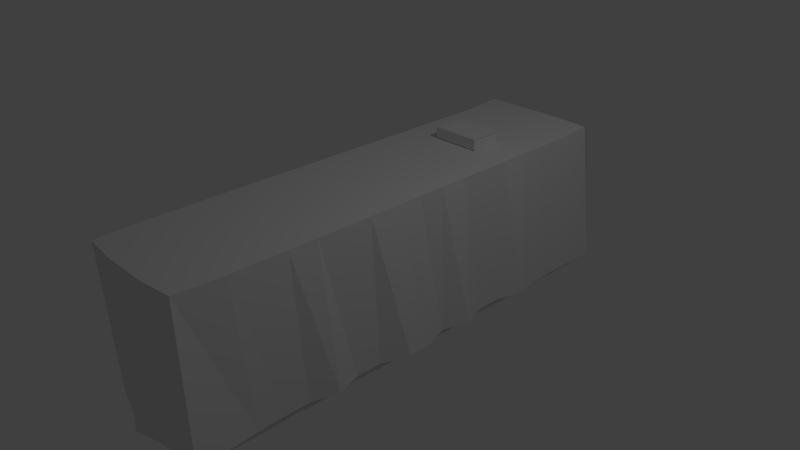 # Source: churchtable.blend  (saved by Blender 2.65.0; exported with 4.5.12 LTS)
import bpy
from mathutils import Matrix  # noqa: F401  (used for matrix-valued properties, if any)

bpy.ops.wm.read_factory_settings(use_empty=True)
scene = bpy.context.scene
scene.name = 'Scene'

# ---- collections
col_collection_1 = bpy.data.collections.new('Collection 1'); scene.collection.children.link(col_collection_1)

# ---- materials (node trees are filled in below, after node groups)
mat_material = bpy.data.materials.new('Material')
mat_material.alpha_threshold = 0.0
mat_material.use_transparent_shadow = False
mat_material.roughness = 0.5
mat_material.line_color = (0.0, 0.0, 0.0, 1.0)

# ---- material node trees

# ---- world
world_world = bpy.data.worlds.new('World'); scene.world = world_world
world_world.color = (0.05088, 0.05088, 0.05088)
world_world.use_sun_shadow = False
world_world.sun_shadow_jitter_overblur = 0.0
world_world.cycles.sampling_method = 'MANUAL'
world_world.cycles.sample_map_resolution = 256

# ---- cameras
cam_camera = bpy.data.cameras.new('Camera')
cam_camera.clip_end = 100.0
cam_camera.lens = 35.0
cam_camera.sensor_width = 32.0
cam_camera.sensor_height = 18.0
cam_camera.ortho_scale = 7.314
cam_camera.dof.focus_distance = 0.0
cam_camera.dof.aperture_fstop = 128.0

# ---- lights
light_lamp = bpy.data.lights.new('Lamp', 'POINT')
light_lamp.transmission_factor = 0.0
light_lamp.cutoff_distance = 30.0
light_lamp.energy = 100.0
light_lamp.shadow_buffer_clip_start = 1.001
light_lamp.shadow_soft_size = 0.1
light_lamp.shadow_maximum_resolution = 0.006
light_lamp.use_absolute_resolution = True
light_lamp.cycles.use_multiple_importance_sampling = False

# ---- meshes
me_cube_003 = bpy.data.meshes.new('Cube.003')
me_cube_003.from_pydata([(-1.0, -1.0, -1.0), (-1.0, 1.0, -1.0), (1.0, 1.0, -1.0), (1.0, -1.0, -1.0), (-1.0, -1.0, 1.0), (-1.0, 1.0, 1.0), (1.0, 1.0, 1.0), (1.0, -1.0, 1.0)], [], [(4, 5, 1, 0), (5, 6, 2, 1), (6, 7, 3, 2), (7, 4, 0, 3), (0, 1, 2, 3), (7, 6, 5, 4)])
me_cube_003.use_remesh_preserve_volume = False
me_cube_003.use_remesh_preserve_attributes = False
me_cube_003.use_mirror_vertex_groups = False
me_cube_003.update()
me_cube_002 = bpy.data.meshes.new('Cube.002')
me_cube_002.from_pydata([(-1.0, -0.9664, -0.9709), (-1.0, 0.3425, -0.9709), (1.0, 0.3425, -0.9709), (1.0, -0.9664, -0.9709), (-1.0, -0.9664, -0.4866), (-1.0, 0.3425, -0.4866), (1.0, 0.3425, -0.4866), (1.0, -0.9664, -0.4866), (-1.0, 0.3425, -0.5208), (-1.0, -1.0, -0.5208), (1.0, 0.3425, -0.5208), (1.0, -1.0, -0.5208), (-1.0, -0.9091, -0.5208), (1.0, -0.9091, -0.5208), (-1.0, -0.9091, -0.9338), (1.0, -0.9091, -0.9338), (-1.0, -0.9091, -0.4866), (-1.0, -0.9091, -0.9709), (1.0, -0.9091, -0.4866), (1.0, -0.9091, -0.9709), (-1.0, -1.0, -0.9338), (1.0, -1.0, -0.9338), (1.0, 0.3425, -0.9338), (-1.0, 0.3425, -0.9338)], [], [(14, 23, 1, 17), (23, 22, 2, 1), (15, 21, 3, 19), (21, 20, 0, 3), (17, 1, 2, 19), (18, 6, 5, 16), (16, 5, 8, 12), (5, 6, 10, 8), (18, 7, 11, 13), (7, 4, 9, 11), (20, 14, 17, 0), (13, 11, 21, 15), (11, 9, 20, 21), (22, 15, 19, 2), (10, 13, 12, 8), (6, 18, 13, 10), (14, 15, 22, 23), (7, 18, 16, 4), (9, 12, 14, 20), (4, 16, 12, 9), (0, 17, 19, 3), (12, 13, 15, 14)])
me_cube_002.use_remesh_preserve_volume = False
me_cube_002.use_remesh_preserve_attributes = False
me_cube_002.use_mirror_vertex_groups = False
me_cube_002.update()
me_cube_001 = bpy.data.meshes.new('Cube.001')
me_cube_001.from_pydata([(0.791, 3.21, 1.0), (0.791, -3.211, 1.0), (-0.7881, -3.211, 1.0), (-0.897, 3.263, 1.0), (0.8313, -0.0002904, 1.0), (0.001441, 3.263, 1.0), (0.00144, -3.263, 1.0), (-0.8284, -0.0002882, 1.0), (0.001441, -0.0002893, 1.0), (0.9343, 3.327, -0.9545), (0.9882, -3.288, -0.9175), (-0.85, -3.126, -1.033), (-0.9821, 3.172, -0.9761), (0.8313, -1.489, 1.0), (-0.3037, 3.263, 1.0), (-0.3037, -3.263, 1.0), (-0.8284, 1.489, 1.0), (0.8313, 1.489, 1.0), (0.3066, 3.263, 1.0), (0.3066, -3.263, 1.0), (-0.8284, -1.489, 1.0), (0.001441, -1.489, 1.0), (0.001441, 1.489, 1.0), (0.3066, -0.0002899, 1.0), (-0.3037, -0.0002888, 1.0), (1.015, -0.00187, -0.9411), (0.01259, -3.43, -0.922), (-0.8728, -0.001313, -0.9567), (0.09933, 3.307, -0.9569), (-0.3037, -1.489, 1.0), (0.9925, -1.412, -0.9454), (-0.2948, -3.293, -0.9467), (-0.8718, 1.41, -0.9568), (0.3066, -1.489, 1.0), (0.3066, 1.489, 1.0), (-0.3037, 1.489, 1.0), (0.8787, 1.41, -0.9565), (0.3006, -3.324, -0.9449), (-0.9869, -1.412, -0.9458), (-0.2934, 3.404, -0.9434), (0.3891, 3.317, -0.9562), (0.8313, -2.234, 1.0), (-0.8284, -2.234, 1.0), (0.001441, -2.234, 1.0), (-0.3037, -2.234, 1.0), (0.8746, -2.118, -0.9569), (0.3066, -2.234, 1.0), (-0.8705, -2.118, -0.9569), (-0.3037, 0.7442, 1.0), (1.017, 0.7042, -0.9434), (0.8758, -0.7069, -0.9568), (-0.3037, -0.7448, 1.0), (0.8313, -0.7448, 1.0), (-0.8284, 0.7442, 1.0), (0.8313, 0.7442, 1.0), (0.001441, 2.233, 1.0), (0.001441, 0.7442, 1.0), (0.8313, 2.233, 1.0), (-0.8284, 2.233, 1.0), (0.9295, 2.118, -0.9519), (-0.3037, 2.233, 1.0), (-0.8705, -0.7069, -0.9569), (0.3066, -0.7448, 1.0), (0.001441, -0.7448, 1.0), (-0.8284, -0.7448, 1.0), (0.3066, 0.7442, 1.0), (-0.8705, 0.7042, -0.9569), (-1.009, 2.115, -0.9438), (0.3066, 2.233, 1.0), (-0.8284, 2.605, 1.0), (0.8313, 2.605, 1.0), (0.001441, 2.605, 1.0), (-0.898, 2.468, -0.9569), (0.3066, 2.605, 1.0), (-0.3037, 2.605, 1.0), (0.9162, 2.471, -0.9528), (0.8313, -1.117, 1.0), (0.001441, 0.372, 1.0), (0.8313, 1.116, 1.0), (0.3066, 1.116, 1.0), (-0.9571, 1.057, -0.9487), (0.8746, 1.057, -0.9569), (0.8313, 0.372, 1.0), (-0.8284, 0.372, 1.0), (0.8746, -1.06, -0.9569), (-0.3037, -1.117, 1.0), (-0.8284, -2.606, 1.0), (0.8313, -2.606, 1.0), (0.3066, 1.861, 1.0), (-0.9507, 1.763, -0.9493), (0.8773, 0.3515, -0.9567), (1.013, 1.762, -0.9426), (-0.3037, 1.861, 1.0), (-0.8284, -0.3725, 1.0), (0.001441, -0.3725, 1.0), (-0.3037, 1.116, 1.0), (0.001441, 1.116, 1.0), (0.3066, -2.606, 1.0), (0.889, -2.472, -0.9557), (-0.3037, -2.606, 1.0), (-0.8284, 1.116, 1.0), (-0.8284, -1.117, 1.0), (0.001441, -1.117, 1.0), (0.8313, 1.861, 1.0), (-0.8284, 1.861, 1.0), (0.001441, -2.606, 1.0), (-0.8284, -1.87, 1.0), (0.001441, -1.87, 1.0), (0.3066, -1.117, 1.0), (-0.8723, -1.06, -0.9567), (0.001441, 1.861, 1.0), (0.8746, -1.773, -0.9569), (-0.3037, -1.87, 1.0), (-0.8705, 0.3515, -0.9569), (0.3066, 0.372, 1.0), (-0.3037, 0.372, 1.0), (0.8313, -0.3725, 1.0), (1.039, -0.3558, -0.9344), (-0.3037, -0.3725, 1.0), (-0.8705, -2.471, -0.9569), (0.3066, -0.3725, 1.0), (-0.9636, -0.3541, -0.9481), (0.8313, -1.87, 1.0), (-0.8917, -1.773, -0.9549), (0.3066, -1.87, 1.0), (0.5488, 3.237, 1.0), (0.5488, -3.237, 1.0), (0.5689, -0.0002902, 1.0), (0.5689, -1.489, 1.0), (0.5689, 1.489, 1.0), (0.6444, -3.306, -0.9312), (0.6617, 3.322, -0.9554), (0.5689, -2.234, 1.0), (0.5689, -0.7448, 1.0), (0.5689, 2.233, 1.0), (0.5689, 0.7442, 1.0), (0.5689, 2.605, 1.0), (0.5689, 1.116, 1.0), (0.5689, 1.861, 1.0), (0.5689, -0.3725, 1.0), (0.5689, 0.372, 1.0), (0.5689, -1.117, 1.0), (0.5689, -1.87, 1.0), (0.5689, -2.606, 1.0), (-0.5661, -2.234, 1.0), (-0.6378, 3.288, -0.9597), (-0.5661, 1.489, 1.0), (-0.5724, -3.209, -0.9897), (-0.5661, 2.605, 1.0), (-0.5661, 2.233, 1.0), (-0.5661, -0.7448, 1.0), (-0.5661, 0.7442, 1.0), (-0.5661, -0.3725, 1.0), (-0.5661, 1.861, 1.0), (-0.5661, 1.116, 1.0), (-0.5661, -1.87, 1.0), (-0.5661, -1.489, 1.0), (-0.5661, -0.0002885, 1.0), (-0.5459, -3.237, 1.0), (-0.6003, 3.263, 1.0), (-0.5661, -1.117, 1.0), (-0.5661, 0.372, 1.0), (-0.5661, -2.606, 1.0)], [], [(162, 86, 2, 158), (98, 87, 1, 10), (147, 158, 2, 11), (72, 69, 3, 12), (97, 105, 6, 19), (114, 77, 8, 23), (161, 83, 7, 157), (90, 82, 4, 25), (37, 19, 6, 26), (121, 93, 7, 27), (105, 99, 15, 6), (102, 85, 29, 21), (160, 101, 20, 156), (84, 76, 13, 30), (26, 6, 15, 31), (80, 100, 16, 32), (143, 97, 19, 126), (141, 108, 33, 128), (108, 102, 21, 33), (140, 114, 23, 127), (138, 88, 34, 129), (88, 110, 22, 34), (77, 115, 24, 8), (110, 92, 35, 22), (153, 104, 16, 146), (91, 103, 17, 36), (130, 126, 19, 37), (123, 106, 20, 38), (159, 145, 12, 3), (5, 28, 39, 14), (18, 40, 28, 5), (125, 131, 40, 18), (155, 106, 42, 144), (111, 122, 41, 45), (124, 107, 43, 46), (107, 112, 44, 43), (142, 124, 46, 132), (119, 86, 42, 47), (139, 120, 62, 133), (120, 94, 63, 62), (113, 83, 53, 66), (89, 104, 58, 67), (152, 93, 64, 150), (94, 118, 51, 63), (117, 116, 52, 50), (109, 101, 64, 61), (148, 69, 58, 149), (137, 79, 65, 135), (96, 95, 48, 56), (154, 100, 53, 151), (81, 78, 54, 49), (73, 71, 55, 68), (79, 96, 56, 65), (136, 73, 68, 134), (71, 74, 60, 55), (75, 70, 57, 59), (67, 58, 69, 72), (159, 3, 69, 148), (18, 5, 71, 73), (125, 18, 73, 136), (5, 14, 74, 71), (9, 0, 70, 75), (49, 54, 82, 90), (157, 7, 93, 152), (134, 68, 88, 138), (32, 16, 104, 89), (55, 60, 92, 110), (68, 55, 110, 88), (34, 22, 96, 79), (59, 57, 103, 91), (149, 58, 104, 153), (146, 16, 100, 154), (66, 53, 100, 80), (56, 48, 115, 77), (135, 65, 114, 140), (22, 35, 95, 96), (129, 34, 79, 137), (36, 17, 78, 81), (63, 51, 85, 102), (27, 7, 83, 113), (151, 53, 83, 161), (150, 64, 101, 160), (23, 8, 94, 120), (65, 56, 77, 114), (127, 23, 120, 139), (61, 64, 93, 121), (62, 63, 102, 108), (38, 20, 101, 109), (50, 52, 76, 84), (25, 4, 116, 117), (8, 24, 118, 94), (133, 62, 108, 141), (21, 29, 112, 107), (144, 42, 86, 162), (156, 20, 106, 155), (46, 43, 105, 97), (33, 21, 107, 124), (30, 13, 122, 111), (132, 46, 97, 143), (45, 41, 87, 98), (47, 42, 106, 123), (128, 33, 124, 142), (43, 44, 99, 105), (11, 2, 86, 119), (87, 143, 126, 1), (76, 141, 128, 13), (82, 140, 127, 4), (103, 138, 129, 17), (10, 1, 126, 130), (0, 9, 131, 125), (122, 142, 132, 41), (116, 139, 133, 52), (78, 137, 135, 54), (70, 136, 134, 57), (0, 125, 136, 70), (57, 134, 138, 103), (54, 135, 140, 82), (17, 129, 137, 78), (4, 127, 139, 116), (52, 133, 141, 76), (41, 132, 143, 87), (13, 128, 142, 122), (48, 151, 161, 115), (31, 15, 158, 147), (35, 146, 154, 95), (60, 149, 153, 92), (112, 155, 144, 44), (14, 39, 145, 159), (29, 156, 155, 112), (51, 150, 160, 85), (14, 159, 148, 74), (115, 161, 157, 24), (44, 144, 162, 99), (118, 152, 150, 51), (95, 154, 151, 48), (85, 160, 156, 29), (99, 162, 158, 15), (24, 157, 152, 118), (74, 148, 149, 60), (92, 153, 146, 35)])
me_cube_001.materials.append(mat_material)
me_cube_001.use_remesh_preserve_volume = False
me_cube_001.use_remesh_preserve_attributes = False
me_cube_001.use_mirror_vertex_groups = False
me_cube_001.update()
me_cube = bpy.data.meshes.new('Cube')
me_cube.from_pydata([(0.848, 3.185, -1.0), (0.848, -3.185, -1.0), (-0.848, -3.185, -1.0), (-0.848, 3.185, -1.0), (0.848, 3.185, -0.3812), (0.848, -3.185, -0.3812), (-0.848, -3.185, -0.3812), (-0.848, 3.185, -0.3812)], [], [(0, 1, 2, 3), (0, 4, 5, 1), (1, 5, 6, 2), (2, 6, 7, 3), (4, 0, 3, 7)])
me_cube.materials.append(mat_material)
me_cube.use_remesh_preserve_volume = False
me_cube.use_remesh_preserve_attributes = False
me_cube.use_mirror_vertex_groups = False
me_cube.update()

# ---- objects
ob_cube_003 = bpy.data.objects.new('Cube.003', me_cube_003)
ob_cube_002 = bpy.data.objects.new('Cube.002', me_cube_002)
ob_cube_001 = bpy.data.objects.new('Cube.001', me_cube_001)
ob_cube = bpy.data.objects.new('Cube', me_cube)
ob_lamp = bpy.data.objects.new('Lamp', light_lamp)
ob_camera = bpy.data.objects.new('Camera', cam_camera)

# ---- transforms, parenting, visibility, modifiers, constraints
ob_cube_003.location = (3.338e-16, 1.729, 1.178)
ob_cube_003.scale = (0.3309, 0.2078, 0.07146)
ob_cube_003.lineart.crease_threshold = 0.0
ob_cube_002.location = (3.888e-16, 1.836, 1.428)
ob_cube_002.scale = (0.3429, 0.3429, 0.3429)
ob_cube_002.lineart.crease_threshold = 0.0
ob_cube_001.location = (0.0, 0.0, 0.07395)
ob_cube_001.scale = (1.018, 1.018, 1.018)
ob_cube_001.lock_rotations_4d = False
ob_cube_001.empty_display_type = 'ARROWS'
ob_cube_001.lineart.crease_threshold = 0.0
ob_cube.location = (0.0, 0.0, 0.0)
ob_cube.lock_rotations_4d = False
ob_cube.empty_display_type = 'ARROWS'
ob_cube.lineart.crease_threshold = 0.0
ob_lamp.location = (4.076, 1.005, 5.904)
ob_lamp.rotation_euler = (0.6503, 0.05522, 1.866)
ob_lamp.lock_rotations_4d = False
ob_lamp.empty_display_type = 'ARROWS'
ob_lamp.color = (0.0, 0.0, 0.0, 0.0)
ob_lamp.lineart.crease_threshold = 0.0
ob_camera.location = (7.481, -6.508, 5.344)
ob_camera.rotation_euler = (1.109, 0.01082, 0.8149)
ob_camera.lock_rotations_4d = False
ob_camera.empty_display_type = 'ARROWS'
ob_camera.color = (0.0, 0.0, 0.0, 0.0)
ob_camera.display_type = 'WIRE'
ob_camera.lineart.crease_threshold = 0.0

# ---- collection membership
col_collection_1.objects.link(ob_cube_003)
col_collection_1.objects.link(ob_cube_002)
col_collection_1.objects.link(ob_cube_001)
col_collection_1.objects.link(ob_cube)
col_collection_1.objects.link(ob_lamp)
col_collection_1.objects.link(ob_camera)

# ---- scene / render settings (as saved in the file)
scene.camera = ob_camera
scene.frame_start = 1; scene.frame_end = 250; scene.frame_set(1)
scene.render.engine = 'BLENDER_EEVEE_NEXT'
scene.render.image_settings.color_mode = 'RGB'
scene.render.image_settings.compression = 90
scene.render.resolution_percentage = 50
scene.render.dither_intensity = 0.0
scene.render.bake_margin = 2
scene.render.bake_bias = 0.0
scene.cycles.use_denoising = False
scene.cycles.samples = 10
scene.cycles.sampling_pattern = 'TABULATED_SOBOL'
scene.cycles.light_sampling_threshold = 0.0
scene.cycles.use_adaptive_sampling = False
scene.cycles.use_light_tree = False
scene.cycles.blur_glossy = 0.0
scene.cycles.volume_bounces = 1
scene.cycles.pixel_filter_type = 'GAUSSIAN'
scene.cycles.sample_clamp_indirect = 0.0
scene.view_settings.view_transform = 'Standard'
bpy.context.view_layer.update()
